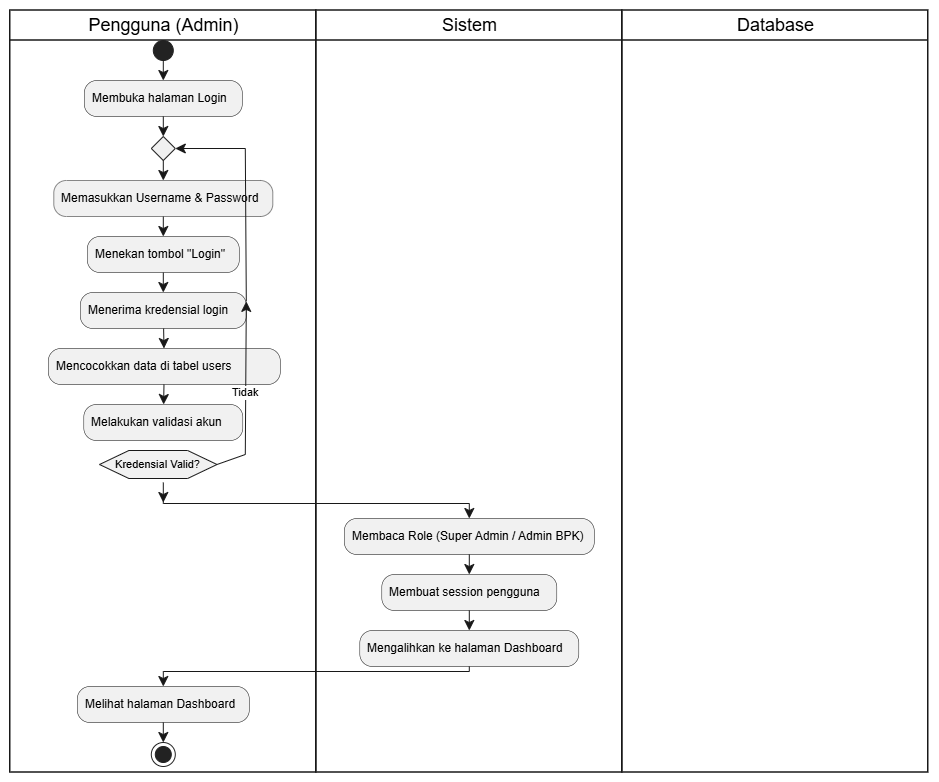

The diagram above was exported from draw.io. Its source (the exported page's mxGraphModel, read from the mxfile embedded in the PNG):
<mxGraphModel dx="2575" dy="1318" grid="1" gridSize="10" guides="1" tooltips="1" connect="1" arrows="1" fold="1" page="1" pageScale="1" pageWidth="827" pageHeight="1169" math="0" shadow="0">
  <root>
    <mxCell id="0" />
    <mxCell id="1" parent="0" />
    <UserObject label="" plantUmlData="{&#10;  &quot;data&quot;: &quot;@startuml\nskinparam shadowing false\nskinparam swimlaneBorderColor #333333\n\n|Pengguna (Admin)|\nstart\n:Membuka halaman Login;\n\nrepeat\n  :Memasukkan Username &amp; Password;\n  :Menekan tombol \&quot;Login\&quot;;\n  \n  |Sistem|\n  :Menerima kredensial login;\n  \n  |Database|\n  :Mencocokkan data di tabel **users**;\n  \n  |Sistem|\n  :Melakukan validasi akun;\nrepeat while (Kredensial Valid?) is (Tidak)\n-&gt;Ya;\n\n|Sistem|\n:Membaca Role (Super Admin / Admin BPK);\n:Membuat session pengguna;\n:Mengalihkan ke halaman Dashboard;\n\n|Pengguna (Admin)|\n:Melihat halaman Dashboard;\nstop\n@enduml&quot;,&#10;  &quot;config&quot;: null&#10;}" id="2">
      <mxCell connectable="0" parent="1" style="group;transparentBounds=1;editIcon=1;lockedGroup=0;groupPadding=10;" vertex="1">
        <mxGeometry height="3514" width="650" as="geometry" />
      </mxCell>
    </UserObject>
    <UserObject label="Pengguna (Admin)" plantUmlId="lane_40" plantUmlBaseStyle="swimlane;collapsible=0;startSize=30;fillColor=none;swimlaneFillColor=none;strokeColor=#181818;strokeWidth=1.5;fontColor=#000000;fontSize=18;fontStyle=0;html=1;" plantUmlBaseValue="Pengguna (Admin)" id="3">
      <mxCell parent="2" style="swimlane;collapsible=0;startSize=30;fillColor=none;swimlaneFillColor=none;strokeColor=#181818;strokeWidth=1.5;fontColor=#000000;fontSize=18;fontStyle=0;html=1;" vertex="1">
        <mxGeometry height="762" width="306" x="370" y="3130" as="geometry" />
      </mxCell>
    </UserObject>
    <UserObject label="Kredensial Valid?" plantUmlId="rdiamond_19" plantUmlBaseStyle="shape=hexagon;perimeter=hexagonPerimeter2;fillColor=#F1F1F1;strokeColor=#181818;whiteSpace=wrap;fontSize=11;" plantUmlBaseValue="Kredensial Valid?" id="4">
      <mxCell parent="3" style="shape=hexagon;perimeter=hexagonPerimeter2;fillColor=#F1F1F1;strokeColor=#181818;whiteSpace=wrap;fontSize=11;" vertex="1">
        <mxGeometry height="28" width="117.5" x="89.19999999999999" y="440" as="geometry" />
      </mxCell>
    </UserObject>
    <UserObject label="Sistem" plantUmlId="lane_41" plantUmlBaseStyle="swimlane;collapsible=0;startSize=30;fillColor=none;swimlaneFillColor=none;strokeColor=#181818;strokeWidth=1.5;fontColor=#000000;fontSize=18;fontStyle=0;html=1;" plantUmlBaseValue="Sistem" id="5">
      <mxCell parent="2" style="swimlane;collapsible=0;startSize=30;fillColor=none;swimlaneFillColor=none;strokeColor=#181818;strokeWidth=1.5;fontColor=#000000;fontSize=18;fontStyle=0;html=1;" vertex="1">
        <mxGeometry height="762" width="306" x="676" y="3130" as="geometry" />
      </mxCell>
    </UserObject>
    <UserObject label="Database" plantUmlId="lane_42" plantUmlBaseStyle="swimlane;collapsible=0;startSize=30;fillColor=none;swimlaneFillColor=none;strokeColor=#181818;strokeWidth=1.5;fontColor=#000000;fontSize=18;fontStyle=0;html=1;" plantUmlBaseValue="Database" id="6">
      <mxCell parent="2" style="swimlane;collapsible=0;startSize=30;fillColor=none;swimlaneFillColor=none;strokeColor=#181818;strokeWidth=1.5;fontColor=#000000;fontSize=18;fontStyle=0;html=1;" vertex="1">
        <mxGeometry height="762" width="306" x="982" y="3130" as="geometry" />
      </mxCell>
    </UserObject>
    <UserObject label="" plantUmlId="start_0" plantUmlBaseStyle="ellipse;fillColor=#222222;strokeColor=#222222;" plantUmlBaseValue="" id="7">
      <mxCell parent="2" style="ellipse;fillColor=#222222;strokeColor=#222222;" vertex="1">
        <mxGeometry height="20" width="20" x="513" y="3160" as="geometry" />
      </mxCell>
    </UserObject>
    <UserObject label="" plantUmlId="e_1" plantUmlBaseStyle="endArrow=classic;endSize=8;strokeColor=#181818;" plantUmlBaseValue="" id="8">
      <mxCell edge="1" parent="2" source="7" style="endArrow=classic;endSize=8;strokeColor=#181818;rounded=0;" target="9">
        <mxGeometry relative="1" as="geometry">
          <mxPoint x="523" y="3180" as="sourcePoint" />
          <mxPoint x="523" y="3200" as="targetPoint" />
        </mxGeometry>
      </mxCell>
    </UserObject>
    <UserObject label="Membuka halaman Login" plantUmlId="action_2" plantUmlBaseStyle="rounded=1;absoluteArcSize=1;arcSize=25;fillColor=#F1F1F1;strokeColor=#181818;strokeWidth=0.5;whiteSpace=wrap;fontSize=12;align=left;spacingLeft=6;" plantUmlBaseValue="Membuka halaman Login" id="9">
      <mxCell parent="2" style="rounded=1;absoluteArcSize=1;arcSize=25;fillColor=#F1F1F1;strokeColor=#181818;strokeWidth=0.5;whiteSpace=wrap;fontSize=12;align=left;spacingLeft=6;" vertex="1">
        <mxGeometry height="36" width="158" x="444" y="3200" as="geometry" />
      </mxCell>
    </UserObject>
    <UserObject label="" plantUmlId="e_3" plantUmlBaseStyle="endArrow=classic;endSize=8;strokeColor=#181818;entryX=0.5;entryY=0;entryDx=0;entryDy=0;" plantUmlBaseValue="" id="10">
      <mxCell edge="1" parent="2" source="9" style="endArrow=classic;endSize=8;strokeColor=#181818;entryX=0.5;entryY=0;entryDx=0;entryDy=0;rounded=0;" target="11">
        <mxGeometry relative="1" as="geometry">
          <mxPoint x="523" y="3236" as="sourcePoint" />
          <mxPoint x="523" y="3256" as="targetPoint" />
        </mxGeometry>
      </mxCell>
    </UserObject>
    <UserObject label="" plantUmlId="rstart_5" plantUmlBaseStyle="rhombus;fillColor=#F1F1F1;strokeColor=#181818;" plantUmlBaseValue="" id="11">
      <mxCell parent="2" style="rhombus;fillColor=#F1F1F1;strokeColor=#181818;" vertex="1">
        <mxGeometry height="24" width="24" x="511" y="3256" as="geometry" />
      </mxCell>
    </UserObject>
    <UserObject label="" plantUmlId="e_6" plantUmlBaseStyle="endArrow=classic;endSize=8;strokeColor=#181818;exitX=0.5;exitY=1;exitDx=0;exitDy=0;" plantUmlBaseValue="" id="12">
      <mxCell edge="1" parent="2" source="11" style="endArrow=classic;endSize=8;strokeColor=#181818;exitX=0.5;exitY=1;exitDx=0;exitDy=0;rounded=0;" target="13">
        <mxGeometry relative="1" as="geometry">
          <mxPoint x="523" y="3280" as="sourcePoint" />
          <mxPoint x="523" y="3300" as="targetPoint" />
        </mxGeometry>
      </mxCell>
    </UserObject>
    <UserObject label="Memasukkan Username &amp; Password" plantUmlId="action_7" plantUmlBaseStyle="rounded=1;absoluteArcSize=1;arcSize=25;fillColor=#F1F1F1;strokeColor=#181818;strokeWidth=0.5;whiteSpace=wrap;fontSize=12;align=left;spacingLeft=6;" plantUmlBaseValue="Memasukkan Username &amp; Password" id="13">
      <mxCell parent="2" style="rounded=1;absoluteArcSize=1;arcSize=25;fillColor=#F1F1F1;strokeColor=#181818;strokeWidth=0.5;whiteSpace=wrap;fontSize=12;align=left;spacingLeft=6;" vertex="1">
        <mxGeometry height="36" width="219" x="413.5" y="3300" as="geometry" />
      </mxCell>
    </UserObject>
    <UserObject label="Menekan tombol &quot;Login&quot;" plantUmlId="action_8" plantUmlBaseStyle="rounded=1;absoluteArcSize=1;arcSize=25;fillColor=#F1F1F1;strokeColor=#181818;strokeWidth=0.5;whiteSpace=wrap;fontSize=12;align=left;spacingLeft=6;" plantUmlBaseValue="Menekan tombol &quot;Login&quot;" id="14">
      <mxCell parent="2" style="rounded=1;absoluteArcSize=1;arcSize=25;fillColor=#F1F1F1;strokeColor=#181818;strokeWidth=0.5;whiteSpace=wrap;fontSize=12;align=left;spacingLeft=6;" vertex="1">
        <mxGeometry height="36" width="152" x="447" y="3356" as="geometry" />
      </mxCell>
    </UserObject>
    <UserObject label="" plantUmlId="e_9" plantUmlBaseStyle="endArrow=classic;endSize=8;strokeColor=#181818;" plantUmlBaseValue="" id="15">
      <mxCell edge="1" parent="2" source="13" style="endArrow=classic;endSize=8;strokeColor=#181818;rounded=0;" target="14">
        <mxGeometry relative="1" as="geometry">
          <mxPoint x="523" y="3336" as="sourcePoint" />
          <mxPoint x="523" y="3356" as="targetPoint" />
        </mxGeometry>
      </mxCell>
    </UserObject>
    <UserObject label="Menerima kredensial login" plantUmlId="action_11" plantUmlBaseStyle="rounded=1;absoluteArcSize=1;arcSize=25;fillColor=#F1F1F1;strokeColor=#181818;strokeWidth=0.5;whiteSpace=wrap;fontSize=12;align=left;spacingLeft=6;" plantUmlBaseValue="Menerima kredensial login" id="16">
      <mxCell parent="2" style="rounded=1;absoluteArcSize=1;arcSize=25;fillColor=#F1F1F1;strokeColor=#181818;strokeWidth=0.5;whiteSpace=wrap;fontSize=12;align=left;spacingLeft=6;" vertex="1">
        <mxGeometry height="36" width="166" x="440" y="3412" as="geometry" />
      </mxCell>
    </UserObject>
    <UserObject label="" plantUmlId="e_12" plantUmlBaseStyle="endArrow=classic;endSize=8;strokeColor=#181818;" plantUmlBaseValue="" id="17">
      <mxCell edge="1" parent="2" source="14" style="endArrow=classic;endSize=8;strokeColor=#181818;rounded=0;" target="16">
        <mxGeometry relative="1" as="geometry">
          <mxPoint x="523" y="3392" as="sourcePoint" />
          <mxPoint x="523" y="3412" as="targetPoint" />
        </mxGeometry>
      </mxCell>
    </UserObject>
    <UserObject label="Mencocokkan data di tabel users" plantUmlId="action_14" plantUmlBaseStyle="rounded=1;absoluteArcSize=1;arcSize=25;fillColor=#F1F1F1;strokeColor=#181818;strokeWidth=0.5;whiteSpace=wrap;fontSize=12;align=left;spacingLeft=6;" plantUmlBaseValue="Mencocokkan data di tabel users" id="18">
      <mxCell parent="2" style="rounded=1;absoluteArcSize=1;arcSize=25;fillColor=#F1F1F1;strokeColor=#181818;strokeWidth=0.5;whiteSpace=wrap;fontSize=12;align=left;spacingLeft=6;" vertex="1">
        <mxGeometry height="36" width="232" x="408" y="3468" as="geometry" />
      </mxCell>
    </UserObject>
    <UserObject label="" plantUmlId="e_15" plantUmlBaseStyle="endArrow=classic;endSize=8;strokeColor=#181818;" plantUmlBaseValue="" id="19">
      <mxCell edge="1" parent="2" source="16" style="endArrow=classic;endSize=8;strokeColor=#181818;rounded=0;" target="18">
        <mxGeometry relative="1" as="geometry">
          <mxPoint x="523" y="3448" as="sourcePoint" />
          <mxPoint x="523" y="3468" as="targetPoint" />
        </mxGeometry>
      </mxCell>
    </UserObject>
    <UserObject label="Melakukan validasi akun" plantUmlId="action_17" plantUmlBaseStyle="rounded=1;absoluteArcSize=1;arcSize=25;fillColor=#F1F1F1;strokeColor=#181818;strokeWidth=0.5;whiteSpace=wrap;fontSize=12;align=left;spacingLeft=6;" plantUmlBaseValue="Melakukan validasi akun" id="20">
      <mxCell parent="2" style="rounded=1;absoluteArcSize=1;arcSize=25;fillColor=#F1F1F1;strokeColor=#181818;strokeWidth=0.5;whiteSpace=wrap;fontSize=12;align=left;spacingLeft=6;" vertex="1">
        <mxGeometry height="36" width="159" x="443.5" y="3524" as="geometry" />
      </mxCell>
    </UserObject>
    <UserObject label="" plantUmlId="e_18" plantUmlBaseStyle="endArrow=classic;endSize=8;strokeColor=#181818;" plantUmlBaseValue="" id="21">
      <mxCell edge="1" parent="2" source="18" style="endArrow=classic;endSize=8;strokeColor=#181818;rounded=0;" target="20">
        <mxGeometry relative="1" as="geometry">
          <mxPoint x="523" y="3504" as="sourcePoint" />
          <mxPoint x="523" y="3524" as="targetPoint" />
        </mxGeometry>
      </mxCell>
    </UserObject>
    <UserObject label="Tidak" plantUmlId="e_20" plantUmlBaseStyle="endArrow=classic;endSize=8;strokeColor=#181818;fontSize=11;exitX=1;exitY=0.5;exitDx=0;exitDy=0;entryX=0.994;entryY=0.25;entryDx=0;entryDy=0;" plantUmlBaseValue="Tidak" id="22">
      <mxCell edge="1" parent="2" source="4" style="endArrow=classic;endSize=8;strokeColor=#181818;fontSize=11;exitX=1;exitY=0.5;exitDx=0;exitDy=0;entryX=0.994;entryY=0.25;entryDx=0;entryDy=0;rounded=0;" target="16">
        <mxGeometry relative="1" as="geometry">
          <Array as="points">
            <mxPoint x="605" y="3574" />
          </Array>
          <mxPoint x="581.75" y="3574" as="sourcePoint" />
          <mxPoint x="605" y="3421" as="targetPoint" />
        </mxGeometry>
      </mxCell>
    </UserObject>
    <UserObject label="" plantUmlId="e_22" plantUmlBaseStyle="endArrow=classic;endSize=8;strokeColor=#181818;exitX=0.994;exitY=0.25;exitDx=0;exitDy=0;entryX=1;entryY=0.5;entryDx=0;entryDy=0;" plantUmlBaseValue="" id="23">
      <mxCell edge="1" parent="2" source="16" style="endArrow=classic;endSize=8;strokeColor=#181818;exitX=0.994;exitY=0.25;exitDx=0;exitDy=0;entryX=1;entryY=0.5;entryDx=0;entryDy=0;rounded=0;" target="11">
        <mxGeometry relative="1" as="geometry">
          <Array as="points">
            <mxPoint x="605" y="3268" />
          </Array>
          <mxPoint x="605" y="3421" as="sourcePoint" />
          <mxPoint x="535" y="3268" as="targetPoint" />
        </mxGeometry>
      </mxCell>
    </UserObject>
    <UserObject label="" plantUmlId="e_24" plantUmlBaseStyle="endArrow=classic;endSize=8;strokeColor=#181818;" plantUmlBaseValue="" id="24">
      <mxCell edge="1" parent="2" style="endArrow=classic;endSize=8;strokeColor=#181818;rounded=0;">
        <mxGeometry relative="1" as="geometry">
          <mxPoint x="523" y="3602" as="sourcePoint" />
          <mxPoint x="523" y="3622" as="targetPoint" />
        </mxGeometry>
      </mxCell>
    </UserObject>
    <UserObject label="" plantUmlId="e_26" plantUmlBaseStyle="endArrow=classic;endSize=8;strokeColor=#181818;" plantUmlBaseValue="" id="25">
      <mxCell edge="1" parent="2" style="endArrow=classic;endSize=8;strokeColor=#181818;rounded=0;" target="26">
        <mxGeometry relative="1" as="geometry">
          <Array as="points">
            <mxPoint x="523" y="3623" />
            <mxPoint x="829" y="3623" />
          </Array>
          <mxPoint x="523" y="3618" as="sourcePoint" />
          <mxPoint x="829" y="3638" as="targetPoint" />
        </mxGeometry>
      </mxCell>
    </UserObject>
    <UserObject label="Membaca Role (Super Admin / Admin BPK)" plantUmlId="action_29" plantUmlBaseStyle="rounded=1;absoluteArcSize=1;arcSize=25;fillColor=#F1F1F1;strokeColor=#181818;strokeWidth=0.5;whiteSpace=wrap;fontSize=12;align=left;spacingLeft=6;" plantUmlBaseValue="Membaca Role (Super Admin / Admin BPK)" id="26">
      <mxCell parent="2" style="rounded=1;absoluteArcSize=1;arcSize=25;fillColor=#F1F1F1;strokeColor=#181818;strokeWidth=0.5;whiteSpace=wrap;fontSize=12;align=left;spacingLeft=6;" vertex="1">
        <mxGeometry height="36" width="250" x="704" y="3638" as="geometry" />
      </mxCell>
    </UserObject>
    <UserObject label="" plantUmlId="e_30" plantUmlBaseStyle="endArrow=classic;endSize=8;strokeColor=#181818;" plantUmlBaseValue="" id="27">
      <mxCell edge="1" parent="2" source="26" style="endArrow=classic;endSize=8;strokeColor=#181818;rounded=0;" target="28">
        <mxGeometry relative="1" as="geometry">
          <mxPoint x="829" y="3674" as="sourcePoint" />
          <mxPoint x="829" y="3694" as="targetPoint" />
        </mxGeometry>
      </mxCell>
    </UserObject>
    <UserObject label="Membuat session pengguna" plantUmlId="action_31" plantUmlBaseStyle="rounded=1;absoluteArcSize=1;arcSize=25;fillColor=#F1F1F1;strokeColor=#181818;strokeWidth=0.5;whiteSpace=wrap;fontSize=12;align=left;spacingLeft=6;" plantUmlBaseValue="Membuat session pengguna" id="28">
      <mxCell parent="2" style="rounded=1;absoluteArcSize=1;arcSize=25;fillColor=#F1F1F1;strokeColor=#181818;strokeWidth=0.5;whiteSpace=wrap;fontSize=12;align=left;spacingLeft=6;" vertex="1">
        <mxGeometry height="36" width="175" x="741.5" y="3694" as="geometry" />
      </mxCell>
    </UserObject>
    <UserObject label="" plantUmlId="e_32" plantUmlBaseStyle="endArrow=classic;endSize=8;strokeColor=#181818;" plantUmlBaseValue="" id="29">
      <mxCell edge="1" parent="2" source="28" style="endArrow=classic;endSize=8;strokeColor=#181818;rounded=0;" target="30">
        <mxGeometry relative="1" as="geometry">
          <mxPoint x="829" y="3730" as="sourcePoint" />
          <mxPoint x="829" y="3750" as="targetPoint" />
        </mxGeometry>
      </mxCell>
    </UserObject>
    <UserObject label="Mengalihkan ke halaman Dashboard" plantUmlId="action_33" plantUmlBaseStyle="rounded=1;absoluteArcSize=1;arcSize=25;fillColor=#F1F1F1;strokeColor=#181818;strokeWidth=0.5;whiteSpace=wrap;fontSize=12;align=left;spacingLeft=6;" plantUmlBaseValue="Mengalihkan ke halaman Dashboard" id="30">
      <mxCell parent="2" style="rounded=1;absoluteArcSize=1;arcSize=25;fillColor=#F1F1F1;strokeColor=#181818;strokeWidth=0.5;whiteSpace=wrap;fontSize=12;align=left;spacingLeft=6;" vertex="1">
        <mxGeometry height="36" width="219" x="719.5" y="3750" as="geometry" />
      </mxCell>
    </UserObject>
    <UserObject label="" plantUmlId="e_34" plantUmlBaseStyle="endArrow=classic;endSize=8;strokeColor=#181818;" plantUmlBaseValue="" id="31">
      <mxCell edge="1" parent="2" source="30" style="endArrow=classic;endSize=8;strokeColor=#181818;rounded=0;" target="32">
        <mxGeometry relative="1" as="geometry">
          <Array as="points">
            <mxPoint x="829" y="3791" />
            <mxPoint x="523" y="3791" />
          </Array>
          <mxPoint x="829" y="3786" as="sourcePoint" />
          <mxPoint x="523" y="3806" as="targetPoint" />
        </mxGeometry>
      </mxCell>
    </UserObject>
    <UserObject label="Melihat halaman Dashboard" plantUmlId="action_37" plantUmlBaseStyle="rounded=1;absoluteArcSize=1;arcSize=25;fillColor=#F1F1F1;strokeColor=#181818;strokeWidth=0.5;whiteSpace=wrap;fontSize=12;align=left;spacingLeft=6;" plantUmlBaseValue="Melihat halaman Dashboard" id="32">
      <mxCell parent="2" style="rounded=1;absoluteArcSize=1;arcSize=25;fillColor=#F1F1F1;strokeColor=#181818;strokeWidth=0.5;whiteSpace=wrap;fontSize=12;align=left;spacingLeft=6;" vertex="1">
        <mxGeometry height="36" width="172" x="437" y="3806" as="geometry" />
      </mxCell>
    </UserObject>
    <UserObject label="" plantUmlId="e_38" plantUmlBaseStyle="endArrow=classic;endSize=8;strokeColor=#181818;" plantUmlBaseValue="" id="33">
      <mxCell edge="1" parent="2" source="32" style="endArrow=classic;endSize=8;strokeColor=#181818;rounded=0;" target="34">
        <mxGeometry relative="1" as="geometry">
          <mxPoint x="523" y="3842" as="sourcePoint" />
          <mxPoint x="523" y="3862" as="targetPoint" />
        </mxGeometry>
      </mxCell>
    </UserObject>
    <UserObject label="" plantUmlId="stop_39" plantUmlBaseStyle="ellipse;shape=endState;fillColor=#222222;strokeColor=#222222;" plantUmlBaseValue="" id="34">
      <mxCell parent="2" style="ellipse;shape=endState;fillColor=#222222;strokeColor=#222222;" vertex="1">
        <mxGeometry height="24" width="24" x="511" y="3862" as="geometry" />
      </mxCell>
    </UserObject>
  </root>
</mxGraphModel>